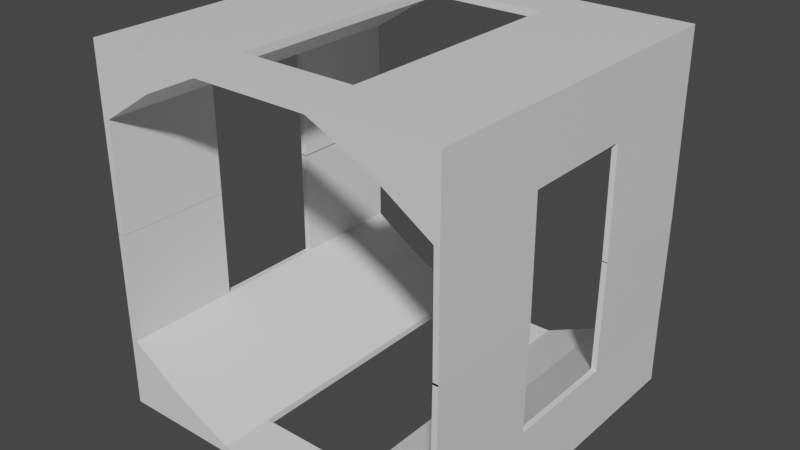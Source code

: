 # Source: untitled.blend  (saved by Blender 3.4.6; exported with 4.5.12 LTS)
import bpy
from mathutils import Matrix  # noqa: F401  (used for matrix-valued properties, if any)

bpy.ops.wm.read_factory_settings(use_empty=True)
scene = bpy.context.scene
scene.name = 'Scene'

# ---- collections
col_collection = bpy.data.collections.new('Collection'); scene.collection.children.link(col_collection)

# ---- materials (node trees are filled in below, after node groups)
mat_material_001 = bpy.data.materials.new('Material.001')
mat_material_001.use_transparent_shadow = False

# ---- material node trees
mat_material_001.use_nodes = True; mat_material_001.node_tree.nodes.clear()
_N = mat_material_001.node_tree.nodes; _L = mat_material_001.node_tree.links
n0 = _N.new('ShaderNodeBsdfPrincipled'); n0.name = 'Principled BSDF'; n0.location = (10, 300)
n0.distribution = 'GGX'
n0.subsurface_method = 'RANDOM_WALK_SKIN'
n0.inputs[3].default_value = 1.45
n0.inputs[27].default_value = (0.0, 0.0, 0.0, 1.0)
n0.inputs[28].default_value = 1.0
n1 = _N.new('ShaderNodeOutputMaterial'); n1.name = 'Material Output'; n1.location = (300, 300)
_L.new(n0.outputs[0], n1.inputs[0])
n1.is_active_output = True

# ---- world
world_world = bpy.data.worlds.new('World'); scene.world = world_world
world_world.use_nodes = True; world_world.node_tree.nodes.clear()
_N = world_world.node_tree.nodes; _L = world_world.node_tree.links
n0 = _N.new('ShaderNodeOutputWorld'); n0.name = 'World Output'; n0.location = (300, 300)
n1 = _N.new('ShaderNodeBackground'); n1.name = 'Background'; n1.location = (10, 300)
n1.inputs[0].default_value = (0.05088, 0.05088, 0.05088, 1.0)
_L.new(n1.outputs[0], n0.inputs[0])
n0.is_active_output = True
world_world.color = (0.05088, 0.05088, 0.05088)
world_world.use_sun_shadow = False
world_world.sun_shadow_jitter_overblur = 0.0

# ---- meshes
me_cube_007 = bpy.data.meshes.new('Cube.007')
me_cube_007.from_pydata([(-1.0, -1.0, -1.0), (-1.0, 1.0, -1.0), (1.0, -1.0, -1.0), (1.0, 1.0, -1.0), (0.3333, 1.0, -1.0), (-0.3333, 1.0, -1.0), (-0.3333, -1.0, -1.0), (0.3333, -1.0, -1.0), (-1.0, -1.0, -0.6349), (-1.0, 1.0, -0.6349), (1.0, 1.0, -0.6349), (1.0, -1.0, -0.6349), (0.6723, -1.0, -0.8454), (-0.6723, -1.0, -0.8454), (-0.6723, 1.0, -0.8454), (0.6723, 1.0, -0.8454), (-1.036, -1.0, -1.0), (-1.036, -0.3333, -1.0), (0.6723, -0.3333, -0.8454), (0.6723, 0.3333, -0.8454), (1.0, 0.3333, -0.6349), (1.0, -0.3333, -0.6349), (0.3333, -0.7029, -1.0), (0.3333, 0.7029, -1.0), (-1.0, 0.3333, -0.6349), (-1.0, -0.3333, -0.6349), (-0.6723, -0.3333, -0.8454), (-0.6723, 0.3333, -0.8454), (-0.3333, -0.7029, -1.0), (-0.3333, 0.7029, -1.0), (-1.0, -0.3333, -1.04), (-1.0, -1.0, -1.04), (1.0, 0.3333, -1.04), (1.0, 1.0, -1.04), (0.3333, -1.0, -1.04), (1.0, -1.0, -1.04), (-0.3333, -1.0, -1.04), (-1.0, 1.0, -1.04), (-1.0, 0.3333, -1.04), (1.0, -0.3333, -1.04), (0.3333, 0.7029, -1.04), (0.3333, 1.0, -1.04), (-0.3333, 0.7029, -1.04), (-0.3333, 1.0, -1.04), (0.3333, -0.7029, -1.04), (-0.3333, -0.7029, -1.04), (1.035, -1.0, 0.005206), (1.035, -0.3333, 0.005206), (-1.036, -1.0, 0.0007023), (-1.036, -0.3333, 0.0007023), (-1.0, -1.0, 0.0007051), (-1.0, -0.3333, 0.0007051), (1.03, 1.0, -0.6351), (1.03, 1.0, -1.0), (1.03, 0.3333, -1.0), (1.03, -1.0, -0.6351), (1.03, -1.0, -1.0), (1.03, -0.3333, -1.0), (1.03, -0.3333, -0.6351), (1.03, 0.3333, -0.6351), (1.03, 0.3333, -1.04), (1.03, 1.0, -1.04), (1.03, -1.0, -1.04), (1.03, -0.3333, -1.04), (1.035, 0.3333, 0.002601), (1.035, 1.0, 0.002601), (1.005, 0.3333, 0.002831), (1.005, 1.0, 0.002831), (-1.036, 1.0, -0.6349), (-1.036, 1.0, -1.0), (-1.036, -0.3333, -0.6349), (-1.036, -1.0, -0.6349), (-1.036, 0.3333, -1.0), (-1.036, 0.3333, -0.6349), (-1.036, -0.3333, -1.04), (-1.036, -1.0, -1.04), (-1.036, 1.0, -1.04), (-1.036, 0.3333, -1.04), (1.005, -1.0, 0.005436), (1.005, -0.3333, 0.005436), (-1.0, 0.3333, 0.002316), (-1.036, 0.3333, 0.002313), (-1.0, 1.0, 0.002316), (-1.036, 1.0, 0.002313)], [], [(38, 30, 74, 77), (59, 52, 65, 64), (2, 11, 12, 7), (6, 13, 8, 0), (33, 3, 53, 61), (25, 8, 13, 26), (20, 10, 15, 19), (18, 22, 7, 12), (27, 29, 5, 14), (1, 9, 14, 5), (0, 8, 71, 16), (3, 4, 15, 10), (15, 4, 23, 19), (19, 23, 22, 18), (11, 21, 18, 12), (21, 20, 19, 18), (13, 6, 28, 26), (26, 28, 29, 27), (9, 24, 27, 14), (24, 25, 26, 27), (37, 38, 77, 76), (28, 22, 44, 45), (30, 38, 37, 43, 42, 45, 36, 31), (33, 32, 39, 35, 34, 44, 40, 41), (43, 41, 40, 42), (34, 36, 45, 44), (25, 24, 73, 70), (22, 23, 40, 44), (23, 29, 42, 40), (1, 5, 43, 37), (66, 64, 65, 67), (5, 4, 41, 43), (4, 3, 33, 41), (2, 7, 34, 35), (11, 2, 56, 55), (7, 6, 36, 34), (6, 0, 31, 36), (29, 28, 45, 42), (4, 5, 29, 23), (22, 28, 6, 7), (78, 46, 47, 79), (71, 8, 50, 48), (20, 59, 64, 66), (53, 52, 59, 58, 55, 56, 57, 54), (53, 54, 60, 61), (57, 56, 62, 63), (54, 57, 63, 60), (55, 58, 47, 46), (21, 11, 78, 79), (35, 39, 63, 62), (8, 25, 51, 50), (50, 51, 49, 48), (39, 32, 60, 63), (32, 33, 61, 60), (20, 21, 58, 59), (2, 35, 62, 56), (3, 10, 52, 53), (16, 71, 70, 73, 68, 69, 72, 17), (72, 69, 76, 77), (16, 17, 74, 75), (17, 72, 77, 74), (11, 55, 46, 78), (58, 21, 79, 47), (31, 0, 16, 75), (10, 20, 66, 67), (73, 24, 80, 81), (30, 31, 75, 74), (9, 1, 69, 68), (1, 37, 76, 69), (70, 71, 48, 49), (52, 10, 67, 65), (25, 70, 49, 51), (80, 82, 83, 81), (9, 68, 83, 82), (24, 9, 82, 80), (68, 73, 81, 83)])
_uv = me_cube_007.uv_layers.new(name='UVMap')
_uv.uv.foreach_set('vector', [0.0, 0.0, 0.0, 0.0, 0.0, 0.0, 0.0, 0.0, 0.4583, 0.5833, 0.4583, 0.5, 0.4583, 0.5, 0.4583, 0.5833, 0.375, 0.75, 0.4583, 0.75, 0.4583, 0.8333, 0.375, 0.8333, 0.375, 0.9167, 0.4583, 0.9167, 0.4583, 1.0, 0.375, 1.0, 0.375, 0.5, 0.375, 0.5, 0.375, 0.5, 0.375, 0.5, 0.4583, 0.75, 0.4583, 1.0, 0.4583, 0.9167, 0.4583, 0.7222, 0.4583, 0.5833, 0.4583, 0.5, 0.4583, 0.4167, 0.4583, 0.5556, 0.0, 0.0, 0.0, 0.0, 0.0, 0.0, 0.0, 0.0, 0.0, 0.0, 0.0, 0.0, 0.0, 0.0, 0.0, 0.0, 0.375, 0.25, 0.4583, 0.25, 0.0, 0.0, 0.0, 0.0, 0.375, 1.0, 0.4583, 1.0, 0.4583, 1.0, 0.375, 1.0, 0.375, 0.5, 0.0, 0.0, 0.0, 0.0, 0.4583, 0.5, 0.0, 0.0, 0.0, 0.0, 0.0, 0.0, 0.0, 0.0, 0.0, 0.0, 0.0, 0.0, 0.0, 0.0, 0.0, 0.0, 0.4583, 0.75, 0.4583, 0.6667, 0.4583, 0.6944, 0.4583, 0.8333, 0.4583, 0.6667, 0.4583, 0.5833, 0.4583, 0.5556, 0.4583, 0.6944, 0.0, 0.0, 0.0, 0.0, 0.0, 0.0, 0.0, 0.0, 0.0, 0.0, 0.0, 0.0, 0.0, 0.0, 0.0, 0.0, 0.4583, 0.25, 0.4583, 0.5, 0.4583, 0.5278, 0.4583, 0.3333, 0.4583, 0.5, 0.4583, 0.75, 0.4583, 0.7222, 0.4583, 0.5278, 0.375, 0.25, 0.0, 0.0, 0.0, 0.0, 0.375, 0.25, 0.0, 0.0, 0.0, 0.0, 0.0, 0.0, 0.0, 0.0, 0.0, 0.0, 0.0, 0.0, 0.375, 0.25, 0.0, 0.0, 0.0, 0.0, 0.0, 0.0, 0.0, 0.0, 0.375, 1.0, 0.375, 0.5, 0.0, 0.0, 0.0, 0.0, 0.375, 0.75, 0.0, 0.0, 0.0, 0.0, 0.0, 0.0, 0.0, 0.0, 0.0, 0.0, 0.0, 0.0, 0.0, 0.0, 0.0, 0.0, 0.0, 0.0, 0.0, 0.0, 0.0, 0.0, 0.0, 0.0, 0.4583, 0.75, 0.4583, 0.5, 0.4583, 0.5, 0.4583, 0.75, 0.0, 0.0, 0.0, 0.0, 0.0, 0.0, 0.0, 0.0, 0.0, 0.0, 0.0, 0.0, 0.0, 0.0, 0.0, 0.0, 0.375, 0.25, 0.0, 0.0, 0.0, 0.0, 0.375, 0.25, 0.4583, 0.5833, 0.4583, 0.5833, 0.4583, 0.5, 0.4583, 0.5, 0.0, 0.0, 0.0, 0.0, 0.0, 0.0, 0.0, 0.0, 0.0, 0.0, 0.375, 0.5, 0.375, 0.5, 0.0, 0.0, 0.375, 0.75, 0.375, 0.8333, 0.375, 0.8333, 0.375, 0.75, 0.4583, 0.75, 0.375, 0.75, 0.375, 0.75, 0.4583, 0.75, 0.0, 0.0, 0.0, 0.0, 0.0, 0.0, 0.0, 0.0, 0.375, 0.9167, 0.375, 1.0, 0.375, 1.0, 0.375, 0.9167, 0.0, 0.0, 0.0, 0.0, 0.0, 0.0, 0.0, 0.0, 0.0, 0.0, 0.0, 0.0, 0.0, 0.0, 0.0, 0.0, 0.0, 0.0, 0.0, 0.0, 0.0, 0.0, 0.0, 0.0, 0.4583, 0.75, 0.4583, 0.75, 0.4583, 0.6667, 0.4583, 0.6667, 0.4583, 1.0, 0.4583, 1.0, 0.4583, 1.0, 0.4583, 1.0, 0.4583, 0.5833, 0.4583, 0.5833, 0.4583, 0.5833, 0.4583, 0.5833, 0.375, 0.5, 0.4583, 0.5, 0.4583, 0.5833, 0.4583, 0.6667, 0.4583, 0.75, 0.375, 0.75, 0.0, 0.0, 0.0, 0.0, 0.375, 0.5, 0.0, 0.0, 0.0, 0.0, 0.375, 0.5, 0.0, 0.0, 0.375, 0.75, 0.375, 0.75, 0.0, 0.0, 0.0, 0.0, 0.0, 0.0, 0.0, 0.0, 0.0, 0.0, 0.4583, 0.75, 0.4583, 0.6667, 0.4583, 0.6667, 0.4583, 0.75, 0.4583, 0.6667, 0.4583, 0.75, 0.4583, 0.75, 0.4583, 0.6667, 0.375, 0.75, 0.0, 0.0, 0.0, 0.0, 0.375, 0.75, 0.4583, 1.0, 0.4583, 0.75, 0.4583, 0.75, 0.4583, 1.0, 0.4583, 1.0, 0.4583, 0.75, 0.4583, 0.75, 0.4583, 1.0, 0.0, 0.0, 0.0, 0.0, 0.0, 0.0, 0.0, 0.0, 0.0, 0.0, 0.375, 0.5, 0.375, 0.5, 0.0, 0.0, 0.4583, 0.5833, 0.4583, 0.6667, 0.4583, 0.6667, 0.4583, 0.5833, 0.375, 0.75, 0.375, 0.75, 0.375, 0.75, 0.375, 0.75, 0.375, 0.5, 0.4583, 0.5, 0.4583, 0.5, 0.375, 0.5, 0.375, 1.0, 0.4583, 1.0, 0.4583, 0.75, 0.4583, 0.5, 0.4583, 0.25, 0.375, 0.25, 0.0, 0.0, 0.0, 0.0, 0.0, 0.0, 0.375, 0.25, 0.375, 0.25, 0.0, 0.0, 0.375, 1.0, 0.0, 0.0, 0.0, 0.0, 0.375, 1.0, 0.0, 0.0, 0.0, 0.0, 0.0, 0.0, 0.0, 0.0, 0.4583, 0.75, 0.4583, 0.75, 0.4583, 0.75, 0.4583, 0.75, 0.4583, 0.6667, 0.4583, 0.6667, 0.4583, 0.6667, 0.4583, 0.6667, 0.375, 1.0, 0.375, 1.0, 0.375, 1.0, 0.375, 1.0, 0.4583, 0.5, 0.4583, 0.5833, 0.4583, 0.5833, 0.4583, 0.5, 0.4583, 0.5, 0.4583, 0.5, 0.4583, 0.5, 0.4583, 0.5, 0.0, 0.0, 0.375, 1.0, 0.375, 1.0, 0.0, 0.0, 0.4583, 0.25, 0.375, 0.25, 0.375, 0.25, 0.4583, 0.25, 0.375, 0.25, 0.375, 0.25, 0.375, 0.25, 0.375, 0.25, 0.4583, 0.75, 0.4583, 1.0, 0.4583, 1.0, 0.4583, 0.75, 0.4583, 0.5, 0.4583, 0.5, 0.4583, 0.5, 0.4583, 0.5, 0.4583, 0.75, 0.4583, 0.75, 0.4583, 0.75, 0.4583, 0.75, 0.4583, 0.5, 0.4583, 0.25, 0.4583, 0.25, 0.4583, 0.5, 0.4583, 0.25, 0.4583, 0.25, 0.4583, 0.25, 0.4583, 0.25, 0.4583, 0.5, 0.4583, 0.25, 0.4583, 0.25, 0.4583, 0.5, 0.4583, 0.25, 0.4583, 0.5, 0.4583, 0.5, 0.4583, 0.25])
me_cube_007.materials.append(mat_material_001)
me_cube_007.update()

# ---- objects
ob_cube = bpy.data.objects.new('Cube', me_cube_007)

# ---- transforms, parenting, visibility, modifiers, constraints
ob_cube.location = (0.0, 0.0, 0.0)
ob_cube.scale = (2.719, 2.719, 2.719)
_m = ob_cube.modifiers.new('Mirror', 'MIRROR')
_m.use_axis = (False, False, True)

# ---- collection membership
col_collection.objects.link(ob_cube)

# ---- scene / render settings (as saved in the file)
scene.frame_start = 1; scene.frame_end = 250; scene.frame_set(2)
scene.render.engine = 'BLENDER_EEVEE_NEXT'
scene.cycles.sampling_pattern = 'TABULATED_SOBOL'
scene.cycles.use_light_tree = False
scene.view_settings.view_transform = 'Filmic'
bpy.context.view_layer.update()

# ---- added for rendering (the .blend has no active camera and no usable light): camera, sun
cam_auto = bpy.data.cameras.new('AutoCamera')
cam_auto.lens = 50.0
cam_auto.sensor_width = 36.0
cam_auto.clip_end = 1000.0
ob_auto_camera = bpy.data.objects.new('AutoCamera', cam_auto)
scene.collection.objects.link(ob_auto_camera)
ob_auto_camera.location = (8.93246, -10.721, 7.14734)
ob_auto_camera.rotation_euler = (1.09748, -7.21219e-08, 0.694738)
scene.camera = ob_auto_camera
light_auto_sun = bpy.data.lights.new('AutoSun', 'SUN')
light_auto_sun.energy = 3.0
light_auto_sun.angle = 0.0523599
ob_auto_sun = bpy.data.objects.new('AutoSun', light_auto_sun)
scene.collection.objects.link(ob_auto_sun)
ob_auto_sun.rotation_euler = (0.872665, 0.174533, 0.523599)
bpy.context.view_layer.update()
